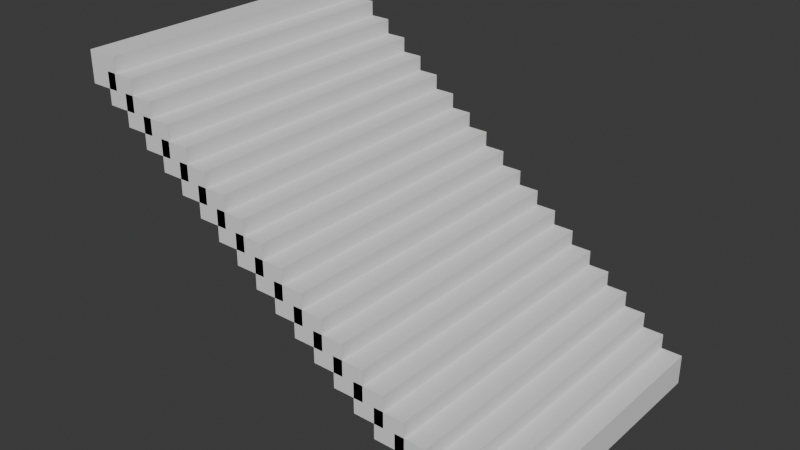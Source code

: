 # Source: stairs.blend  (saved by Blender 4.1.24; exported with 4.5.12 LTS)
import bpy
from mathutils import Matrix  # noqa: F401  (used for matrix-valued properties, if any)

bpy.ops.wm.read_factory_settings(use_empty=True)
scene = bpy.context.scene
scene.name = 'Scene'

# ---- collections
col_collection = bpy.data.collections.new('Collection'); scene.collection.children.link(col_collection)

# ---- world
world_world = bpy.data.worlds.new('World'); scene.world = world_world
world_world.use_nodes = True; world_world.node_tree.nodes.clear()
_N = world_world.node_tree.nodes; _L = world_world.node_tree.links
n0 = _N.new('ShaderNodeOutputWorld'); n0.name = 'World Output'; n0.location = (300, 300)
n1 = _N.new('ShaderNodeBackground'); n1.name = 'Background'; n1.location = (10, 300)
n1.inputs[0].default_value = (0.05088, 0.05088, 0.05088, 1.0)
_L.new(n1.outputs[0], n0.inputs[0])
n0.is_active_output = True
world_world.color = (0.05088, 0.05088, 0.05088)
world_world.use_sun_shadow = False
world_world.sun_shadow_jitter_overblur = 0.0

# ---- meshes
me_cube_001 = bpy.data.meshes.new('Cube.001')
me_cube_001.from_pydata([(-1.0, -1.0, -1.0), (-1.0, -1.0, 1.0), (-1.0, 1.0, -1.0), (-1.0, 1.0, 1.0), (1.0, -1.0, -1.0), (1.0, -1.0, 1.0), (1.0, 1.0, -1.0), (1.0, 1.0, 1.0)], [], [(0, 1, 3, 2), (2, 3, 7, 6), (6, 7, 5, 4), (4, 5, 1, 0), (2, 6, 4, 0), (7, 3, 1, 5)])
_uv = me_cube_001.uv_layers.new(name='UVMap')
_uv.uv.foreach_set('vector', [0.375, 0.0, 0.625, 0.0, 0.625, 0.25, 0.375, 0.25, 0.375, 0.25, 0.625, 0.25, 0.625, 0.5, 0.375, 0.5, 0.375, 0.5, 0.625, 0.5, 0.625, 0.75, 0.375, 0.75, 0.375, 0.75, 0.625, 0.75, 0.625, 1.0, 0.375, 1.0, 0.125, 0.5, 0.375, 0.5, 0.375, 0.75, 0.125, 0.75, 0.625, 0.5, 0.875, 0.5, 0.875, 0.75, 0.625, 0.75])
me_cube_001.update()

# ---- objects
ob_cube = bpy.data.objects.new('Cube', me_cube_001)

# ---- transforms, parenting, visibility, modifiers, constraints
ob_cube.location = (0.0, 0.0, 0.0)
ob_cube.scale = (0.5, 5.001, 0.5)
_m = ob_cube.modifiers.new('Array', 'ARRAY')
_m.count = 20
_m.use_constant_offset = True
_m.constant_offset_displace = (0.38, 0.0, -1.38)
_m.relative_offset_displace = (0.5, 0.0, 0.2)

# ---- collection membership
col_collection.objects.link(ob_cube)

# ---- scene / render settings (as saved in the file)
scene.frame_start = 1; scene.frame_end = 250; scene.frame_set(1)
scene.render.engine = 'BLENDER_EEVEE_NEXT'
scene.cycles.sampling_pattern = 'TABULATED_SOBOL'
scene.eevee.ray_tracing_options.trace_max_roughness = 0.0
bpy.context.view_layer.update()

# ---- added for rendering (the .blend has no active camera and no usable light): camera, sun
cam_auto = bpy.data.cameras.new('AutoCamera')
cam_auto.lens = 50.0
cam_auto.sensor_width = 36.0
cam_auto.clip_end = 1000.0
ob_auto_camera = bpy.data.objects.new('AutoCamera', cam_auto)
scene.collection.objects.link(ob_auto_camera)
ob_auto_camera.location = (25.1845, -22.3554, 10.2486)
ob_auto_camera.rotation_euler = (1.09748, -7.21219e-08, 0.694738)
scene.camera = ob_auto_camera
light_auto_sun = bpy.data.lights.new('AutoSun', 'SUN')
light_auto_sun.energy = 3.0
light_auto_sun.angle = 0.0523599
ob_auto_sun = bpy.data.objects.new('AutoSun', light_auto_sun)
scene.collection.objects.link(ob_auto_sun)
ob_auto_sun.rotation_euler = (0.872665, 0.174533, 0.523599)
bpy.context.view_layer.update()
